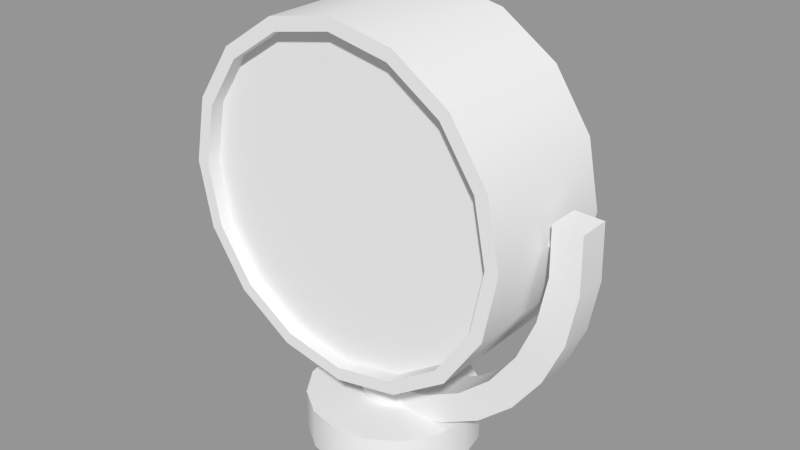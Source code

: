 # Source: Searchlight.blend  (saved by Blender 2.71.0; exported with 4.5.12 LTS)
import bpy
from mathutils import Matrix  # noqa: F401  (used for matrix-valued properties, if any)

bpy.ops.wm.read_factory_settings(use_empty=True)
scene = bpy.context.scene
scene.name = 'Scene.001'

# ---- collections
col_collection_1_001 = bpy.data.collections.new('Collection 1.001'); scene.collection.children.link(col_collection_1_001)
col_collection_1_001.hide_render = True
col_collection_1_001.hide_viewport = True
col_collection_6 = bpy.data.collections.new('Collection 6'); scene.collection.children.link(col_collection_6)

# ---- meshes
me_cylinder_002 = bpy.data.meshes.new('Cylinder.002')
me_cylinder_002.from_pydata([(-0.5306, -2.927e-11, 2.014), (0.5306, -2.927e-11, 2.014), (-0.5306, 0.03202, 2.014), (0.5306, 0.03202, 2.014), (-0.5306, -1.429e-09, 1.925), (0.5306, -1.429e-09, 1.925), (-0.5306, -0.03202, 2.014), (0.5306, -0.03202, 2.014), (-0.5306, 3.526e-10, 2.102), (0.5306, 3.526e-10, 2.102), (0.006447, -0.03858, 0.2765), (0.006447, 0.03858, 0.2765), (0.5689, 0.04497, 2.178), (0.5689, -0.04497, 2.178), (0.005159, -0.03858, 0.4299), (0.005159, 0.03858, 0.4299), (0.4883, 0.04497, 2.183), (0.4883, -0.04497, 2.183), (0.03965, 0.05384, 0.4437), (0.1516, 0.05257, 0.5141), (0.2553, 0.05131, 0.66), (0.3453, 0.05004, 0.8741), (0.417, 0.04877, 1.146), (0.4664, 0.04751, 1.465), (0.4908, 0.04624, 1.815), (0.5725, 0.04624, 1.762), (0.5468, 0.04751, 1.376), (0.4923, 0.04877, 1.036), (0.4144, 0.05004, 0.7419), (0.3169, 0.05131, 0.5066), (0.2045, 0.05257, 0.3419), (0.06165, 0.05384, 0.2294), (0.4908, -0.04624, 1.815), (0.4664, -0.04751, 1.465), (0.417, -0.04877, 1.146), (0.3453, -0.05004, 0.8741), (0.2553, -0.05131, 0.66), (0.1516, -0.05257, 0.5141), (0.03965, -0.05384, 0.4437), (0.06165, -0.05384, 0.2294), (0.2045, -0.05257, 0.3419), (0.3169, -0.05131, 0.5066), (0.4144, -0.05004, 0.7419), (0.4923, -0.04877, 1.036), (0.5468, -0.04751, 1.376), (0.5725, -0.04624, 1.762), (-0.006447, -0.03858, 0.2765), (-0.006447, 0.03858, 0.2765), (-0.5689, 0.04497, 2.178), (-0.5689, -0.04497, 2.178), (-0.005159, -0.03858, 0.4299), (-0.005159, 0.03858, 0.4299), (-0.4883, 0.04497, 2.183), (-0.4883, -0.04497, 2.183), (-0.03965, 0.05384, 0.4437), (-0.1516, 0.05257, 0.5141), (-0.2553, 0.05131, 0.66), (-0.3453, 0.05004, 0.8741), (-0.417, 0.04877, 1.146), (-0.4664, 0.04751, 1.465), (-0.4908, 0.04624, 1.815), (-0.5725, 0.04624, 1.762), (-0.5468, 0.04751, 1.376), (-0.4923, 0.04877, 1.036), (-0.4144, 0.05004, 0.7419), (-0.3169, 0.05131, 0.5066), (-0.2045, 0.05257, 0.3419), (-0.06165, 0.05384, 0.2294), (-0.4908, -0.04624, 1.815), (-0.4664, -0.04751, 1.465), (-0.417, -0.04877, 1.146), (-0.3453, -0.05004, 0.8741), (-0.2553, -0.05131, 0.66), (-0.1516, -0.05257, 0.5141), (-0.03965, -0.05384, 0.4437), (-0.06165, -0.05384, 0.2294), (-0.2045, -0.05257, 0.3419), (-0.3169, -0.05131, 0.5066), (-0.4144, -0.05004, 0.7419), (-0.4923, -0.04877, 1.036), (-0.5468, -0.04751, 1.376), (-0.5725, -0.04624, 1.762), (-1.948e-08, 0.0, -4.172e-07), (-1.948e-08, 0.0, 0.32), (-1.948e-08, 0.24, -4.172e-07), (-1.948e-08, 0.24, 0.32), (0.09184, 0.2217, -4.172e-07), (0.09184, 0.2217, 0.32), (0.1697, 0.1697, -4.172e-07), (0.1697, 0.1697, 0.32), (0.2217, 0.09184, -4.172e-07), (0.2217, 0.09184, 0.32), (0.24, -1.049e-08, -4.172e-07), (0.24, -1.049e-08, 0.32), (0.2217, -0.09184, -4.172e-07), (0.2217, -0.09184, 0.32), (0.1697, -0.1697, -4.172e-07), (0.1697, -0.1697, 0.32), (0.09184, -0.2217, -4.172e-07), (0.09184, -0.2217, 0.32), (1.676e-08, -0.24, -4.172e-07), (1.676e-08, -0.24, 0.32), (-0.09184, -0.2217, -4.172e-07), (-0.09184, -0.2217, 0.32), (-0.1697, -0.1697, -4.172e-07), (-0.1697, -0.1697, 0.32), (-0.2217, -0.09184, -4.172e-07), (-0.2217, -0.09184, 0.32), (-0.24, 2.862e-09, -4.172e-07), (-0.24, 2.862e-09, 0.32), (-0.2217, 0.09184, -4.172e-07), (-0.2217, 0.09184, 0.32), (-0.1697, 0.1697, -4.172e-07), (-0.1697, 0.1697, 0.32), (-0.09184, 0.2217, -4.172e-07), (-0.09184, 0.2217, 0.32), (-7.204e-09, 1.556e-09, 0.2602), (-7.204e-09, 1.556e-09, 0.515), (-7.204e-09, 0.08916, 0.2602), (-7.204e-09, 0.08916, 0.515), (0.03412, 0.08237, 0.2602), (0.03412, 0.08237, 0.515), (0.06304, 0.06304, 0.2602), (0.06304, 0.06304, 0.515), (0.08237, 0.03412, 0.2602), (0.08237, 0.03412, 0.515), (0.08916, -2.341e-09, 0.2602), (0.08916, -2.341e-09, 0.515), (0.08237, -0.03412, 0.2602), (0.08237, -0.03412, 0.515), (0.06304, -0.06304, 0.2602), (0.06304, -0.06304, 0.515), (0.03412, -0.08237, 0.2602), (0.03412, -0.08237, 0.515), (6.258e-09, -0.08916, 0.2602), (6.258e-09, -0.08916, 0.515), (-0.03412, -0.08237, 0.2602), (-0.03412, -0.08237, 0.515), (-0.06304, -0.06304, 0.2602), (-0.06304, -0.06304, 0.515), (-0.08237, -0.03412, 0.2602), (-0.08237, -0.03412, 0.515), (-0.08916, 2.619e-09, 0.2602), (-0.08916, 2.619e-09, 0.515), (-0.08237, 0.03412, 0.2602), (-0.08237, 0.03412, 0.515), (-0.06304, 0.06304, 0.2602), (-0.06304, 0.06304, 0.515), (-0.03412, 0.08237, 0.2602), (-0.03412, 0.08237, 0.515), (-1.229e-09, 0.2472, 2.85), (-1.948e-08, 0.1786, 3.324), (-1.948e-08, -0.2217, 3.324), (0.1814, 0.1786, 3.224), (0.1814, -0.2217, 3.224), (0.3352, 0.1786, 2.941), (0.3352, -0.2217, 2.941), (0.438, 0.1786, 2.518), (0.438, -0.2217, 2.518), (0.4741, 0.1786, 2.018), (0.4741, -0.2217, 2.018), (0.438, 0.1786, 1.518), (0.438, -0.2217, 1.518), (0.3352, 0.1786, 1.094), (0.3352, -0.2217, 1.094), (0.1814, 0.1786, 0.8111), (0.1814, -0.2217, 0.8111), (5.21e-08, 0.1786, 0.7117), (5.21e-08, -0.2217, 0.7117), (-0.1814, 0.1786, 0.8111), (-0.1814, -0.2217, 0.8111), (-0.3352, 0.1786, 1.094), (-0.3352, -0.2217, 1.094), (-0.438, 0.1786, 1.518), (-0.438, -0.2217, 1.518), (-0.4741, 0.1786, 2.018), (-0.4741, -0.2217, 2.018), (-0.438, 0.1786, 2.518), (-0.438, -0.2217, 2.518), (-0.3352, 0.1786, 2.941), (-0.3352, -0.2217, 2.941), (-0.1814, 0.1786, 3.224), (-0.1814, -0.2217, 3.224), (0.1156, 0.2472, 2.786), (0.2135, 0.2472, 2.606), (0.279, 0.2472, 2.336), (0.302, 0.2472, 2.018), (0.279, 0.2472, 1.699), (0.2135, 0.2472, 1.429), (0.1156, 0.2472, 1.249), (4.437e-08, 0.2472, 1.186), (-0.1156, 0.2472, 1.249), (-0.2135, 0.2472, 1.429), (-0.279, 0.2472, 1.699), (-0.302, 0.2472, 2.018), (-0.279, 0.2472, 2.336), (-0.2135, 0.2472, 2.606), (-0.1156, 0.2472, 2.786), (1.419e-08, 0.2791, 2.413), (0.05498, 0.2791, 2.383), (0.1016, 0.2791, 2.298), (0.1327, 0.2791, 2.169), (0.1437, 0.2791, 2.018), (0.1327, 0.2791, 1.866), (0.1016, 0.2791, 1.738), (0.05498, 0.2791, 1.652), (3.589e-08, 0.2791, 1.622), (-0.05498, 0.2791, 1.652), (-0.1016, 0.2791, 1.738), (-0.1327, 0.2791, 1.866), (-0.1437, 0.2791, 2.018), (-0.1327, 0.2791, 2.169), (-0.1016, 0.2791, 2.298), (-0.05498, 0.2791, 2.383), (3.203e-08, 0.2867, 2.018), (-1.551e-08, -0.2217, 3.223), (0.1674, -0.2217, 3.131), (0.3094, -0.2217, 2.87), (0.4042, -0.2217, 2.479), (0.4375, -0.2217, 2.018), (0.4042, -0.2217, 1.556), (0.3094, -0.2217, 1.165), (0.1674, -0.2217, 0.9042), (5.056e-08, -0.2217, 0.8125), (-0.1674, -0.2217, 0.9042), (-0.3094, -0.2217, 1.165), (-0.4042, -0.2217, 1.556), (-0.4375, -0.2217, 2.018), (-0.4042, -0.2217, 2.479), (-0.3094, -0.2217, 2.87), (-0.1674, -0.2217, 3.131), (-1.551e-08, -0.1835, 3.223), (0.1674, -0.1835, 3.131), (0.3094, -0.1835, 2.87), (0.4042, -0.1835, 2.479), (0.4375, -0.1835, 2.018), (0.4042, -0.1835, 1.556), (0.3094, -0.1835, 1.165), (0.1674, -0.1835, 0.9042), (5.056e-08, -0.1835, 0.8125), (-0.1674, -0.1835, 0.9042), (-0.3094, -0.1835, 1.165), (-0.4042, -0.1835, 1.556), (-0.4375, -0.1835, 2.018), (-0.4042, -0.1835, 2.479), (-0.3094, -0.1835, 2.87), (-0.1674, -0.1835, 3.131), (2.283e-08, -0.1835, 2.018)], [], [(0, 2, 4), (1, 5, 3), (2, 3, 5, 4), (0, 4, 6), (1, 7, 5), (4, 5, 7, 6), (0, 6, 8), (1, 9, 7), (6, 7, 9, 8), (0, 8, 2), (1, 3, 9), (8, 9, 3, 2), (14, 15, 11, 10), (24, 16, 12, 25), (16, 17, 13, 12), (38, 14, 10, 39), (45, 25, 12, 13), (38, 18, 15, 14), (15, 18, 31, 11), (18, 19, 30, 31), (19, 20, 29, 30), (20, 21, 28, 29), (21, 22, 27, 28), (22, 23, 26, 27), (23, 24, 25, 26), (17, 32, 45, 13), (32, 33, 44, 45), (33, 34, 43, 44), (34, 35, 42, 43), (35, 36, 41, 42), (36, 37, 40, 41), (37, 38, 39, 40), (10, 11, 31, 39), (39, 31, 30, 40), (40, 30, 29, 41), (41, 29, 28, 42), (42, 28, 27, 43), (43, 27, 26, 44), (44, 26, 25, 45), (17, 16, 24, 32), (32, 24, 23, 33), (33, 23, 22, 34), (34, 22, 21, 35), (35, 21, 20, 36), (36, 20, 19, 37), (37, 19, 18, 38), (50, 46, 47, 51), (60, 61, 48, 52), (52, 48, 49, 53), (74, 75, 46, 50), (81, 49, 48, 61), (74, 50, 51, 54), (51, 47, 67, 54), (54, 67, 66, 55), (55, 66, 65, 56), (56, 65, 64, 57), (57, 64, 63, 58), (58, 63, 62, 59), (59, 62, 61, 60), (53, 49, 81, 68), (68, 81, 80, 69), (69, 80, 79, 70), (70, 79, 78, 71), (71, 78, 77, 72), (72, 77, 76, 73), (73, 76, 75, 74), (46, 75, 67, 47), (75, 76, 66, 67), (76, 77, 65, 66), (77, 78, 64, 65), (78, 79, 63, 64), (79, 80, 62, 63), (80, 81, 61, 62), (53, 68, 60, 52), (68, 69, 59, 60), (69, 70, 58, 59), (70, 71, 57, 58), (71, 72, 56, 57), (72, 73, 55, 56), (73, 74, 54, 55), (82, 84, 86), (83, 87, 85), (84, 85, 87, 86), (82, 86, 88), (83, 89, 87), (86, 87, 89, 88), (82, 88, 90), (83, 91, 89), (88, 89, 91, 90), (82, 90, 92), (83, 93, 91), (90, 91, 93, 92), (82, 92, 94), (83, 95, 93), (92, 93, 95, 94), (82, 94, 96), (83, 97, 95), (94, 95, 97, 96), (82, 96, 98), (83, 99, 97), (96, 97, 99, 98), (82, 98, 100), (83, 101, 99), (98, 99, 101, 100), (82, 100, 102), (83, 103, 101), (100, 101, 103, 102), (82, 102, 104), (83, 105, 103), (102, 103, 105, 104), (82, 104, 106), (83, 107, 105), (104, 105, 107, 106), (82, 106, 108), (83, 109, 107), (106, 107, 109, 108), (82, 108, 110), (83, 111, 109), (108, 109, 111, 110), (82, 110, 112), (83, 113, 111), (110, 111, 113, 112), (82, 112, 114), (83, 115, 113), (112, 113, 115, 114), (82, 114, 84), (83, 85, 115), (114, 115, 85, 84), (116, 118, 120), (117, 121, 119), (118, 119, 121, 120), (116, 120, 122), (117, 123, 121), (120, 121, 123, 122), (116, 122, 124), (117, 125, 123), (122, 123, 125, 124), (116, 124, 126), (117, 127, 125), (124, 125, 127, 126), (116, 126, 128), (117, 129, 127), (126, 127, 129, 128), (116, 128, 130), (117, 131, 129), (128, 129, 131, 130), (116, 130, 132), (117, 133, 131), (130, 131, 133, 132), (116, 132, 134), (117, 135, 133), (132, 133, 135, 134), (116, 134, 136), (117, 137, 135), (134, 135, 137, 136), (116, 136, 138), (117, 139, 137), (136, 137, 139, 138), (116, 138, 140), (117, 141, 139), (138, 139, 141, 140), (116, 140, 142), (117, 143, 141), (140, 141, 143, 142), (116, 142, 144), (117, 145, 143), (142, 143, 145, 144), (116, 144, 146), (117, 147, 145), (144, 145, 147, 146), (116, 146, 148), (117, 149, 147), (146, 147, 149, 148), (116, 148, 118), (117, 119, 149), (148, 149, 119, 118), (175, 177, 195, 194), (151, 152, 154, 153), (161, 163, 188, 187), (153, 154, 156, 155), (167, 169, 191, 190), (155, 156, 158, 157), (159, 161, 187, 186), (157, 158, 160, 159), (151, 153, 183, 150), (159, 160, 162, 161), (173, 175, 194, 193), (161, 162, 164, 163), (165, 167, 190, 189), (163, 164, 166, 165), (179, 181, 197, 196), (165, 166, 168, 167), (157, 159, 186, 185), (167, 168, 170, 169), (171, 173, 193, 192), (169, 170, 172, 171), (181, 151, 150, 197), (171, 172, 174, 173), (163, 165, 189, 188), (173, 174, 176, 175), (177, 179, 196, 195), (175, 176, 178, 177), (155, 157, 185, 184), (177, 178, 180, 179), (169, 171, 192, 191), (179, 180, 182, 181), (153, 155, 184, 183), (181, 182, 152, 151), (189, 190, 206, 205), (185, 186, 202, 201), (196, 197, 213, 212), (192, 193, 209, 208), (188, 189, 205, 204), (195, 196, 212, 211), (184, 185, 201, 200), (191, 192, 208, 207), (187, 188, 204, 203), (194, 195, 211, 210), (183, 184, 200, 199), (197, 150, 198, 213), (190, 191, 207, 206), (186, 187, 203, 202), (193, 194, 210, 209), (150, 183, 199, 198), (205, 206, 214), (207, 208, 214), (209, 210, 214), (198, 199, 214), (211, 212, 214), (200, 201, 214), (213, 198, 214), (202, 203, 214), (204, 205, 214), (206, 207, 214), (208, 209, 214), (210, 211, 214), (199, 200, 214), (212, 213, 214), (201, 202, 214), (203, 204, 214), (174, 172, 225, 226), (162, 160, 219, 220), (172, 170, 224, 225), (160, 158, 218, 219), (182, 180, 229, 230), (154, 152, 215, 216), (170, 168, 223, 224), (158, 156, 217, 218), (180, 178, 228, 229), (168, 166, 222, 223), (156, 154, 216, 217), (178, 176, 227, 228), (152, 182, 230, 215), (166, 164, 221, 222), (176, 174, 226, 227), (164, 162, 220, 221), (220, 219, 235, 236), (215, 230, 246, 231), (218, 217, 233, 234), (229, 228, 244, 245), (216, 215, 231, 232), (227, 226, 242, 243), (225, 224, 240, 241), (223, 222, 238, 239), (221, 220, 236, 237), (219, 218, 234, 235), (230, 229, 245, 246), (217, 216, 232, 233), (228, 227, 243, 244), (226, 225, 241, 242), (224, 223, 239, 240), (222, 221, 237, 238), (237, 236, 247), (235, 234, 247), (246, 245, 247), (233, 232, 247), (244, 243, 247), (242, 241, 247), (240, 239, 247), (238, 237, 247), (236, 235, 247), (231, 246, 247), (234, 233, 247), (245, 244, 247), (232, 231, 247), (243, 242, 247), (241, 240, 247), (239, 238, 247)])
me_cylinder_002.polygons.foreach_set('use_smooth', [True] * 288)
_ca = me_cylinder_002.color_attributes.new('Col', 'BYTE_COLOR', 'CORNER')
_ca.data.foreach_set('color', [0.01033, 0.01033, 0.01033, 1.0, 0.01033, 0.01033, 0.01033, 1.0, 0.01033, 0.01033, 0.01033, 1.0, 0.01033, 0.01033, 0.01033, 1.0, 0.01033, 0.01033, 0.01033, 1.0, 0.01033, 0.01033, 0.01033, 1.0, 0.01033, 0.01033, 0.01033, 1.0, 0.01033, 0.01033, 0.01033, 1.0, 0.01033, 0.01033, 0.01033, 1.0, 0.01033, 0.01033, 0.01033, 1.0, 0.01033, 0.01033, 0.01033, 1.0, 0.01033, 0.01033, 0.01033, 1.0, 0.01033, 0.01033, 0.01033, 1.0, 0.01033, 0.01033, 0.01033, 1.0, 0.01033, 0.01033, 0.01033, 1.0, 0.01033, 0.01033, 0.01033, 1.0, 0.01033, 0.01033, 0.01033, 1.0, 0.01033, 0.01033, 0.01033, 1.0, 0.01033, 0.01033, 0.01033, 1.0, 0.01033, 0.01033, 0.01033, 1.0, 0.01033, 0.01033, 0.01033, 1.0, 0.01033, 0.01033, 0.01033, 1.0, 0.01033, 0.01033, 0.01033, 1.0, 0.01033, 0.01033, 0.01033, 1.0, 0.01033, 0.01033, 0.01033, 1.0, 0.01033, 0.01033, 0.01033, 1.0, 0.01033, 0.01033, 0.01033, 1.0, 0.01033, 0.01033, 0.01033, 1.0, 0.01033, 0.01033, 0.01033, 1.0, 0.01033, 0.01033, 0.01033, 1.0, 0.01033, 0.01033, 0.01033, 1.0, 0.01033, 0.01033, 0.01033, 1.0, 0.01033, 0.01033, 0.01033, 1.0, 0.01033, 0.01033, 0.01033, 1.0, 0.01033, 0.01033, 0.01033, 1.0, 0.01033, 0.01033, 0.01033, 1.0, 0.01033, 0.01033, 0.01033, 1.0, 0.01033, 0.01033, 0.01033, 1.0, 0.01033, 0.01033, 0.01033, 1.0, 0.01033, 0.01033, 0.01033, 1.0, 0.02217, 0.02217, 0.02217, 1.0, 0.02217, 0.02217, 0.02217, 1.0, 0.02217, 0.02217, 0.02217, 1.0, 0.02217, 0.02217, 0.02217, 1.0, 0.0331, 0.0331, 0.0331, 1.0, 0.0331, 0.0331, 0.0331, 1.0, 0.0331, 0.0331, 0.0331, 1.0, 0.0331, 0.0331, 0.0331, 1.0, 0.03955, 0.03955, 0.03955, 1.0, 0.03955, 0.03955, 0.03955, 1.0, 0.03955, 0.03955, 0.03955, 1.0, 0.03955, 0.03955, 0.03955, 1.0, 0.02217, 0.02217, 0.02217, 1.0, 0.02217, 0.02217, 0.02217, 1.0, 0.02217, 0.02217, 0.02217, 1.0, 0.02217, 0.02217, 0.02217, 1.0, 0.02217, 0.02217, 0.02217, 1.0, 0.02217, 0.02217, 0.02217, 1.0, 0.02217, 0.02217, 0.02217, 1.0, 0.02217, 0.02217, 0.02217, 1.0, 0.02217, 0.02217, 0.02217, 1.0, 0.02217, 0.02217, 0.02217, 1.0, 0.02217, 0.02217, 0.02217, 1.0, 0.02217, 0.02217, 0.02217, 1.0, 0.02217, 0.02217, 0.02217, 1.0, 0.02217, 0.02217, 0.02217, 1.0, 0.02217, 0.02217, 0.02217, 1.0, 0.02217, 0.02217, 0.02217, 1.0, 0.0331, 0.0331, 0.0331, 1.0, 0.0331, 0.0331, 0.0331, 1.0, 0.0331, 0.0331, 0.0331, 1.0, 0.0331, 0.0331, 0.0331, 1.0, 0.0331, 0.0331, 0.0331, 1.0, 0.0331, 0.0331, 0.0331, 1.0, 0.0331, 0.0331, 0.0331, 1.0, 0.0331, 0.0331, 0.0331, 1.0, 0.0331, 0.0331, 0.0331, 1.0, 0.0331, 0.0331, 0.0331, 1.0, 0.0331, 0.0331, 0.0331, 1.0, 0.0331, 0.0331, 0.0331, 1.0, 0.0331, 0.0331, 0.0331, 1.0, 0.0331, 0.0331, 0.0331, 1.0, 0.0331, 0.0331, 0.0331, 1.0, 0.0331, 0.0331, 0.0331, 1.0, 0.0331, 0.0331, 0.0331, 1.0, 0.0331, 0.0331, 0.0331, 1.0, 0.0331, 0.0331, 0.0331, 1.0, 0.0331, 0.0331, 0.0331, 1.0, 0.0331, 0.0331, 0.0331, 1.0, 0.0331, 0.0331, 0.0331, 1.0, 0.0331, 0.0331, 0.0331, 1.0, 0.0331, 0.0331, 0.0331, 1.0, 0.02956, 0.02956, 0.02956, 1.0, 0.02956, 0.02956, 0.02956, 1.0, 0.02956, 0.02956, 0.02956, 1.0, 0.02956, 0.02956, 0.02956, 1.0, 0.02956, 0.02956, 0.02956, 1.0, 0.02956, 0.02956, 0.02956, 1.0, 0.02956, 0.02956, 0.02956, 1.0, 0.02956, 0.02956, 0.02956, 1.0, 0.02956, 0.02956, 0.02956, 1.0, 0.02956, 0.02956, 0.02956, 1.0, 0.02956, 0.02956, 0.02956, 1.0, 0.02956, 0.02956, 0.02956, 1.0, 0.02956, 0.02956, 0.02956, 1.0, 0.02956, 0.02956, 0.02956, 1.0, 0.02956, 0.02956, 0.02956, 1.0, 0.02956, 0.02956, 0.02956, 1.0, 0.02956, 0.02956, 0.02956, 1.0, 0.02956, 0.02956, 0.02956, 1.0, 0.02956, 0.02956, 0.02956, 1.0, 0.02956, 0.02956, 0.02956, 1.0, 0.02956, 0.02956, 0.02956, 1.0, 0.02956, 0.02956, 0.02956, 1.0, 0.02956, 0.02956, 0.02956, 1.0, 0.02956, 0.02956, 0.02956, 1.0, 0.02956, 0.02956, 0.02956, 1.0, 0.02956, 0.02956, 0.02956, 1.0, 0.02956, 0.02956, 0.02956, 1.0, 0.02956, 0.02956, 0.02956, 1.0, 0.02217, 0.02217, 0.02217, 1.0, 0.02217, 0.02217, 0.02217, 1.0, 0.02217, 0.02217, 0.02217, 1.0, 0.02217, 0.02217, 0.02217, 1.0, 0.02217, 0.02217, 0.02217, 1.0, 0.02217, 0.02217, 0.02217, 1.0, 0.02217, 0.02217, 0.02217, 1.0, 0.02217, 0.02217, 0.02217, 1.0, 0.02217, 0.02217, 0.02217, 1.0, 0.02217, 0.02217, 0.02217, 1.0, 0.02217, 0.02217, 0.02217, 1.0, 0.02217, 0.02217, 0.02217, 1.0, 0.02217, 0.02217, 0.02217, 1.0, 0.02217, 0.02217, 0.02217, 1.0, 0.02217, 0.02217, 0.02217, 1.0, 0.02217, 0.02217, 0.02217, 1.0, 0.02217, 0.02217, 0.02217, 1.0, 0.02217, 0.02217, 0.02217, 1.0, 0.02217, 0.02217, 0.02217, 1.0, 0.02217, 0.02217, 0.02217, 1.0, 0.02217, 0.02217, 0.02217, 1.0, 0.02217, 0.02217, 0.02217, 1.0, 0.02217, 0.02217, 0.02217, 1.0, 0.02217, 0.02217, 0.02217, 1.0, 0.02217, 0.02217, 0.02217, 1.0, 0.02217, 0.02217, 0.02217, 1.0, 0.02217, 0.02217, 0.02217, 1.0, 0.02217, 0.02217, 0.02217, 1.0, 0.02217, 0.02217, 0.02217, 1.0, 0.02217, 0.02217, 0.02217, 1.0, 0.02217, 0.02217, 0.02217, 1.0, 0.02217, 0.02217, 0.02217, 1.0, 0.02217, 0.02217, 0.02217, 1.0, 0.02217, 0.02217, 0.02217, 1.0, 0.02217, 0.02217, 0.02217, 1.0, 0.02217, 0.02217, 0.02217, 1.0, 0.02217, 0.02217, 0.02217, 1.0, 0.02217, 0.02217, 0.02217, 1.0, 0.02217, 0.02217, 0.02217, 1.0, 0.02217, 0.02217, 0.02217, 1.0, 0.02217, 0.02217, 0.02217, 1.0, 0.02217, 0.02217, 0.02217, 1.0, 0.02217, 0.02217, 0.02217, 1.0, 0.02217, 0.02217, 0.02217, 1.0, 0.02217, 0.02217, 0.02217, 1.0, 0.02217, 0.02217, 0.02217, 1.0, 0.02217, 0.02217, 0.02217, 1.0, 0.02217, 0.02217, 0.02217, 1.0, 0.02217, 0.02217, 0.02217, 1.0, 0.02217, 0.02217, 0.02217, 1.0, 0.02217, 0.02217, 0.02217, 1.0, 0.02217, 0.02217, 0.02217, 1.0, 0.02217, 0.02217, 0.02217, 1.0, 0.02217, 0.02217, 0.02217, 1.0, 0.02217, 0.02217, 0.02217, 1.0, 0.02217, 0.02217, 0.02217, 1.0, 0.02217, 0.02217, 0.02217, 1.0, 0.02217, 0.02217, 0.02217, 1.0, 0.02217, 0.02217, 0.02217, 1.0, 0.02217, 0.02217, 0.02217, 1.0, 0.0331, 0.0331, 0.0331, 1.0, 0.0331, 0.0331, 0.0331, 1.0, 0.0331, 0.0331, 0.0331, 1.0, 0.0331, 0.0331, 0.0331, 1.0, 0.03955, 0.03955, 0.03955, 1.0, 0.03955, 0.03955, 0.03955, 1.0, 0.03955, 0.03955, 0.03955, 1.0, 0.03955, 0.03955, 0.03955, 1.0, 0.02217, 0.02217, 0.02217, 1.0, 0.02217, 0.02217, 0.02217, 1.0, 0.02217, 0.02217, 0.02217, 1.0, 0.02217, 0.02217, 0.02217, 1.0, 0.02217, 0.02217, 0.02217, 1.0, 0.02217, 0.02217, 0.02217, 1.0, 0.02217, 0.02217, 0.02217, 1.0, 0.02217, 0.02217, 0.02217, 1.0, 0.02217, 0.02217, 0.02217, 1.0, 0.02217, 0.02217, 0.02217, 1.0, 0.02217, 0.02217, 0.02217, 1.0, 0.02217, 0.02217, 0.02217, 1.0, 0.02217, 0.02217, 0.02217, 1.0, 0.02217, 0.02217, 0.02217, 1.0, 0.02217, 0.02217, 0.02217, 1.0, 0.02217, 0.02217, 0.02217, 1.0, 0.0331, 0.0331, 0.0331, 1.0, 0.0331, 0.0331, 0.0331, 1.0, 0.0331, 0.0331, 0.0331, 1.0, 0.0331, 0.0331, 0.0331, 1.0, 0.0331, 0.0331, 0.0331, 1.0, 0.0331, 0.0331, 0.0331, 1.0, 0.0331, 0.0331, 0.0331, 1.0, 0.0331, 0.0331, 0.0331, 1.0, 0.0331, 0.0331, 0.0331, 1.0, 0.0331, 0.0331, 0.0331, 1.0, 0.0331, 0.0331, 0.0331, 1.0, 0.0331, 0.0331, 0.0331, 1.0, 0.0331, 0.0331, 0.0331, 1.0, 0.0331, 0.0331, 0.0331, 1.0, 0.0331, 0.0331, 0.0331, 1.0, 0.0331, 0.0331, 0.0331, 1.0, 0.0331, 0.0331, 0.0331, 1.0, 0.0331, 0.0331, 0.0331, 1.0, 0.0331, 0.0331, 0.0331, 1.0, 0.0331, 0.0331, 0.0331, 1.0, 0.0331, 0.0331, 0.0331, 1.0, 0.0331, 0.0331, 0.0331, 1.0, 0.0331, 0.0331, 0.0331, 1.0, 0.0331, 0.0331, 0.0331, 1.0, 0.02956, 0.02956, 0.02956, 1.0, 0.02956, 0.02956, 0.02956, 1.0, 0.02956, 0.02956, 0.02956, 1.0, 0.02956, 0.02956, 0.02956, 1.0, 0.02956, 0.02956, 0.02956, 1.0, 0.02956, 0.02956, 0.02956, 1.0, 0.02956, 0.02956, 0.02956, 1.0, 0.02956, 0.02956, 0.02956, 1.0, 0.02956, 0.02956, 0.02956, 1.0, 0.02956, 0.02956, 0.02956, 1.0, 0.02956, 0.02956, 0.02956, 1.0, 0.02956, 0.02956, 0.02956, 1.0, 0.02956, 0.02956, 0.02956, 1.0, 0.02956, 0.02956, 0.02956, 1.0, 0.02956, 0.02956, 0.02956, 1.0, 0.02956, 0.02956, 0.02956, 1.0, 0.02956, 0.02956, 0.02956, 1.0, 0.02956, 0.02956, 0.02956, 1.0, 0.02956, 0.02956, 0.02956, 1.0, 0.02956, 0.02956, 0.02956, 1.0, 0.02956, 0.02956, 0.02956, 1.0, 0.02956, 0.02956, 0.02956, 1.0, 0.02956, 0.02956, 0.02956, 1.0, 0.02956, 0.02956, 0.02956, 1.0, 0.02956, 0.02956, 0.02956, 1.0, 0.02956, 0.02956, 0.02956, 1.0, 0.02956, 0.02956, 0.02956, 1.0, 0.02956, 0.02956, 0.02956, 1.0, 0.02217, 0.02217, 0.02217, 1.0, 0.02217, 0.02217, 0.02217, 1.0, 0.02217, 0.02217, 0.02217, 1.0, 0.02217, 0.02217, 0.02217, 1.0, 0.02217, 0.02217, 0.02217, 1.0, 0.02217, 0.02217, 0.02217, 1.0, 0.02217, 0.02217, 0.02217, 1.0, 0.02217, 0.02217, 0.02217, 1.0, 0.02217, 0.02217, 0.02217, 1.0, 0.02217, 0.02217, 0.02217, 1.0, 0.02217, 0.02217, 0.02217, 1.0, 0.02217, 0.02217, 0.02217, 1.0, 0.02217, 0.02217, 0.02217, 1.0, 0.02217, 0.02217, 0.02217, 1.0, 0.02217, 0.02217, 0.02217, 1.0, 0.02217, 0.02217, 0.02217, 1.0, 0.02217, 0.02217, 0.02217, 1.0, 0.02217, 0.02217, 0.02217, 1.0, 0.02217, 0.02217, 0.02217, 1.0, 0.02217, 0.02217, 0.02217, 1.0, 0.02217, 0.02217, 0.02217, 1.0, 0.02217, 0.02217, 0.02217, 1.0, 0.02217, 0.02217, 0.02217, 1.0, 0.02217, 0.02217, 0.02217, 1.0, 0.02217, 0.02217, 0.02217, 1.0, 0.02217, 0.02217, 0.02217, 1.0, 0.02217, 0.02217, 0.02217, 1.0, 0.02217, 0.02217, 0.02217, 1.0, 0.02217, 0.02217, 0.02217, 1.0, 0.02217, 0.02217, 0.02217, 1.0, 0.02217, 0.02217, 0.02217, 1.0, 0.02217, 0.02217, 0.02217, 1.0, 0.02217, 0.02217, 0.02217, 1.0, 0.02217, 0.02217, 0.02217, 1.0, 0.02217, 0.02217, 0.02217, 1.0, 0.02217, 0.02217, 0.02217, 1.0, 0.02217, 0.02217, 0.02217, 1.0, 0.02217, 0.02217, 0.02217, 1.0, 0.02217, 0.02217, 0.02217, 1.0, 0.02217, 0.02217, 0.02217, 1.0, 0.02217, 0.02217, 0.02217, 1.0, 0.02217, 0.02217, 0.02217, 1.0, 0.02217, 0.02217, 0.02217, 1.0, 0.02217, 0.02217, 0.02217, 1.0, 0.02217, 0.02217, 0.02217, 1.0, 0.02217, 0.02217, 0.02217, 1.0, 0.02217, 0.02217, 0.02217, 1.0, 0.02217, 0.02217, 0.02217, 1.0, 0.02217, 0.02217, 0.02217, 1.0, 0.02217, 0.02217, 0.02217, 1.0, 0.02217, 0.02217, 0.02217, 1.0, 0.02217, 0.02217, 0.02217, 1.0, 0.02217, 0.02217, 0.02217, 1.0, 0.02217, 0.02217, 0.02217, 1.0, 0.02217, 0.02217, 0.02217, 1.0, 0.02217, 0.02217, 0.02217, 1.0, 0.0137, 0.0137, 0.0137, 1.0, 0.0137, 0.0137, 0.0137, 1.0, 0.0137, 0.0137, 0.0137, 1.0, 0.01938, 0.01938, 0.01938, 1.0, 0.01938, 0.01938, 0.01938, 1.0, 0.01938, 0.01938, 0.01938, 1.0, 0.0137, 0.0137, 0.0137, 1.0, 0.0137, 0.0137, 0.0137, 1.0, 0.0137, 0.0137, 0.0137, 1.0, 0.0137, 0.0137, 0.0137, 1.0, 0.0137, 0.0137, 0.0137, 1.0, 0.0137, 0.0137, 0.0137, 1.0, 0.0137, 0.0137, 0.0137, 1.0, 0.01938, 0.01938, 0.01938, 1.0, 0.01938, 0.01938, 0.01938, 1.0, 0.01938, 0.01938, 0.01938, 1.0, 0.0137, 0.0137, 0.0137, 1.0, 0.0137, 0.0137, 0.0137, 1.0, 0.0137, 0.0137, 0.0137, 1.0, 0.0137, 0.0137, 0.0137, 1.0, 0.0137, 0.0137, 0.0137, 1.0, 0.0137, 0.0137, 0.0137, 1.0, 0.0137, 0.0137, 0.0137, 1.0, 0.01938, 0.01938, 0.01938, 1.0, 0.01938, 0.01938, 0.01938, 1.0, 0.01938, 0.01938, 0.01938, 1.0, 0.0137, 0.0137, 0.0137, 1.0, 0.0137, 0.0137, 0.0137, 1.0, 0.0137, 0.0137, 0.0137, 1.0, 0.0137, 0.0137, 0.0137, 1.0, 0.0137, 0.0137, 0.0137, 1.0, 0.0137, 0.0137, 0.0137, 1.0, 0.0137, 0.0137, 0.0137, 1.0, 0.01938, 0.01938, 0.01938, 1.0, 0.01938, 0.01938, 0.01938, 1.0, 0.01938, 0.01938, 0.01938, 1.0, 0.0137, 0.0137, 0.0137, 1.0, 0.0137, 0.0137, 0.0137, 1.0, 0.0137, 0.0137, 0.0137, 1.0, 0.0137, 0.0137, 0.0137, 1.0, 0.0137, 0.0137, 0.0137, 1.0, 0.0137, 0.0137, 0.0137, 1.0, 0.0137, 0.0137, 0.0137, 1.0, 0.01938, 0.01938, 0.01938, 1.0, 0.01938, 0.01938, 0.01938, 1.0, 0.01938, 0.01938, 0.01938, 1.0, 0.0137, 0.0137, 0.0137, 1.0, 0.0137, 0.0137, 0.0137, 1.0, 0.0137, 0.0137, 0.0137, 1.0, 0.0137, 0.0137, 0.0137, 1.0, 0.0137, 0.0137, 0.0137, 1.0, 0.0137, 0.0137, 0.0137, 1.0, 0.0137, 0.0137, 0.0137, 1.0, 0.01938, 0.01938, 0.01938, 1.0, 0.01938, 0.01938, 0.01938, 1.0, 0.01938, 0.01938, 0.01938, 1.0, 0.0137, 0.0137, 0.0137, 1.0, 0.0137, 0.0137, 0.0137, 1.0, 0.0137, 0.0137, 0.0137, 1.0, 0.0137, 0.0137, 0.0137, 1.0, 0.0137, 0.0137, 0.0137, 1.0, 0.0137, 0.0137, 0.0137, 1.0, 0.0137, 0.0137, 0.0137, 1.0, 0.01938, 0.01938, 0.01938, 1.0, 0.01938, 0.01938, 0.01938, 1.0, 0.01938, 0.01938, 0.01938, 1.0, 0.0137, 0.0137, 0.0137, 1.0, 0.0137, 0.0137, 0.0137, 1.0, 0.0137, 0.0137, 0.0137, 1.0, 0.0137, 0.0137, 0.0137, 1.0, 0.0137, 0.0137, 0.0137, 1.0, 0.0137, 0.0137, 0.0137, 1.0, 0.0137, 0.0137, 0.0137, 1.0, 0.01938, 0.01938, 0.01938, 1.0, 0.01938, 0.01938, 0.01938, 1.0, 0.01938, 0.01938, 0.01938, 1.0, 0.0137, 0.0137, 0.0137, 1.0, 0.0137, 0.0137, 0.0137, 1.0, 0.0137, 0.0137, 0.0137, 1.0, 0.0137, 0.0137, 0.0137, 1.0, 0.0137, 0.0137, 0.0137, 1.0, 0.0137, 0.0137, 0.0137, 1.0, 0.0137, 0.0137, 0.0137, 1.0, 0.01938, 0.01938, 0.01938, 1.0, 0.01938, 0.01938, 0.01938, 1.0, 0.01938, 0.01938, 0.01938, 1.0, 0.0137, 0.0137, 0.0137, 1.0, 0.0137, 0.0137, 0.0137, 1.0, 0.0137, 0.0137, 0.0137, 1.0, 0.0137, 0.0137, 0.0137, 1.0, 0.0137, 0.0137, 0.0137, 1.0, 0.0137, 0.0137, 0.0137, 1.0, 0.0137, 0.0137, 0.0137, 1.0, 0.01938, 0.01938, 0.01938, 1.0, 0.01938, 0.01938, 0.01938, 1.0, 0.01938, 0.01938, 0.01938, 1.0, 0.0137, 0.0137, 0.0137, 1.0, 0.0137, 0.0137, 0.0137, 1.0, 0.0137, 0.0137, 0.0137, 1.0, 0.0137, 0.0137, 0.0137, 1.0, 0.0137, 0.0137, 0.0137, 1.0, 0.0137, 0.0137, 0.0137, 1.0, 0.0137, 0.0137, 0.0137, 1.0, 0.01938, 0.01938, 0.01938, 1.0, 0.01938, 0.01938, 0.01938, 1.0, 0.01938, 0.01938, 0.01938, 1.0, 0.0137, 0.0137, 0.0137, 1.0, 0.0137, 0.0137, 0.0137, 1.0, 0.0137, 0.0137, 0.0137, 1.0, 0.0137, 0.0137, 0.0137, 1.0, 0.0137, 0.0137, 0.0137, 1.0, 0.0137, 0.0137, 0.0137, 1.0, 0.0137, 0.0137, 0.0137, 1.0, 0.01938, 0.01938, 0.01938, 1.0, 0.01938, 0.01938, 0.01938, 1.0, 0.01938, 0.01938, 0.01938, 1.0, 0.0137, 0.0137, 0.0137, 1.0, 0.0137, 0.0137, 0.0137, 1.0, 0.0137, 0.0137, 0.0137, 1.0, 0.0137, 0.0137, 0.0137, 1.0, 0.0137, 0.0137, 0.0137, 1.0, 0.0137, 0.0137, 0.0137, 1.0, 0.0137, 0.0137, 0.0137, 1.0, 0.01938, 0.01938, 0.01938, 1.0, 0.01938, 0.01938, 0.01938, 1.0, 0.01938, 0.01938, 0.01938, 1.0, 0.0137, 0.0137, 0.0137, 1.0, 0.0137, 0.0137, 0.0137, 1.0, 0.0137, 0.0137, 0.0137, 1.0, 0.0137, 0.0137, 0.0137, 1.0, 0.0137, 0.0137, 0.0137, 1.0, 0.0137, 0.0137, 0.0137, 1.0, 0.0137, 0.0137, 0.0137, 1.0, 0.01938, 0.01938, 0.01938, 1.0, 0.01938, 0.01938, 0.01938, 1.0, 0.01938, 0.01938, 0.01938, 1.0, 0.0137, 0.0137, 0.0137, 1.0, 0.0137, 0.0137, 0.0137, 1.0, 0.0137, 0.0137, 0.0137, 1.0, 0.0137, 0.0137, 0.0137, 1.0, 0.0137, 0.0137, 0.0137, 1.0, 0.0137, 0.0137, 0.0137, 1.0, 0.0137, 0.0137, 0.0137, 1.0, 0.01938, 0.01938, 0.01938, 1.0, 0.01938, 0.01938, 0.01938, 1.0, 0.01938, 0.01938, 0.01938, 1.0, 0.0137, 0.0137, 0.0137, 1.0, 0.0137, 0.0137, 0.0137, 1.0, 0.0137, 0.0137, 0.0137, 1.0, 0.0137, 0.0137, 0.0137, 1.0, 0.0137, 0.0137, 0.0137, 1.0, 0.0137, 0.0137, 0.0137, 1.0, 0.0137, 0.0137, 0.0137, 1.0, 0.01938, 0.01938, 0.01938, 1.0, 0.01938, 0.01938, 0.01938, 1.0, 0.01938, 0.01938, 0.01938, 1.0, 0.0137, 0.0137, 0.0137, 1.0, 0.0137, 0.0137, 0.0137, 1.0, 0.0137, 0.0137, 0.0137, 1.0, 0.0137, 0.0137, 0.0137, 1.0, 0.0137, 0.0137, 0.0137, 1.0, 0.0137, 0.0137, 0.0137, 1.0, 0.0137, 0.0137, 0.0137, 1.0, 0.01938, 0.01938, 0.01938, 1.0, 0.01938, 0.01938, 0.01938, 1.0, 0.01938, 0.01938, 0.01938, 1.0, 0.0137, 0.0137, 0.0137, 1.0, 0.0137, 0.0137, 0.0137, 1.0, 0.0137, 0.0137, 0.0137, 1.0, 0.0137, 0.0137, 0.0137, 1.0, 0.0137, 0.0137, 0.0137, 1.0, 0.0137, 0.0137, 0.0137, 1.0, 0.0137, 0.0137, 0.0137, 1.0, 0.01938, 0.01938, 0.01938, 1.0, 0.01938, 0.01938, 0.01938, 1.0, 0.01938, 0.01938, 0.01938, 1.0, 0.0137, 0.0137, 0.0137, 1.0, 0.0137, 0.0137, 0.0137, 1.0, 0.0137, 0.0137, 0.0137, 1.0, 0.0137, 0.0137, 0.0137, 1.0, 0.0137, 0.0137, 0.0137, 1.0, 0.0137, 0.0137, 0.0137, 1.0, 0.0137, 0.0137, 0.0137, 1.0, 0.01938, 0.01938, 0.01938, 1.0, 0.01938, 0.01938, 0.01938, 1.0, 0.01938, 0.01938, 0.01938, 1.0, 0.0137, 0.0137, 0.0137, 1.0, 0.0137, 0.0137, 0.0137, 1.0, 0.0137, 0.0137, 0.0137, 1.0, 0.0137, 0.0137, 0.0137, 1.0, 0.0137, 0.0137, 0.0137, 1.0, 0.0137, 0.0137, 0.0137, 1.0, 0.0137, 0.0137, 0.0137, 1.0, 0.01938, 0.01938, 0.01938, 1.0, 0.01938, 0.01938, 0.01938, 1.0, 0.01938, 0.01938, 0.01938, 1.0, 0.0137, 0.0137, 0.0137, 1.0, 0.0137, 0.0137, 0.0137, 1.0, 0.0137, 0.0137, 0.0137, 1.0, 0.0137, 0.0137, 0.0137, 1.0, 0.0137, 0.0137, 0.0137, 1.0, 0.0137, 0.0137, 0.0137, 1.0, 0.0137, 0.0137, 0.0137, 1.0, 0.01938, 0.01938, 0.01938, 1.0, 0.01938, 0.01938, 0.01938, 1.0, 0.01938, 0.01938, 0.01938, 1.0, 0.0137, 0.0137, 0.0137, 1.0, 0.0137, 0.0137, 0.0137, 1.0, 0.0137, 0.0137, 0.0137, 1.0, 0.0137, 0.0137, 0.0137, 1.0, 0.0137, 0.0137, 0.0137, 1.0, 0.0137, 0.0137, 0.0137, 1.0, 0.0137, 0.0137, 0.0137, 1.0, 0.01938, 0.01938, 0.01938, 1.0, 0.01938, 0.01938, 0.01938, 1.0, 0.01938, 0.01938, 0.01938, 1.0, 0.0137, 0.0137, 0.0137, 1.0, 0.0137, 0.0137, 0.0137, 1.0, 0.0137, 0.0137, 0.0137, 1.0, 0.0137, 0.0137, 0.0137, 1.0, 0.0137, 0.0137, 0.0137, 1.0, 0.0137, 0.0137, 0.0137, 1.0, 0.0137, 0.0137, 0.0137, 1.0, 0.01938, 0.01938, 0.01938, 1.0, 0.01938, 0.01938, 0.01938, 1.0, 0.01938, 0.01938, 0.01938, 1.0, 0.0137, 0.0137, 0.0137, 1.0, 0.0137, 0.0137, 0.0137, 1.0, 0.0137, 0.0137, 0.0137, 1.0, 0.0137, 0.0137, 0.0137, 1.0, 0.0137, 0.0137, 0.0137, 1.0, 0.0137, 0.0137, 0.0137, 1.0, 0.0137, 0.0137, 0.0137, 1.0, 0.01938, 0.01938, 0.01938, 1.0, 0.01938, 0.01938, 0.01938, 1.0, 0.01938, 0.01938, 0.01938, 1.0, 0.0137, 0.0137, 0.0137, 1.0, 0.0137, 0.0137, 0.0137, 1.0, 0.0137, 0.0137, 0.0137, 1.0, 0.0137, 0.0137, 0.0137, 1.0, 0.0137, 0.0137, 0.0137, 1.0, 0.0137, 0.0137, 0.0137, 1.0, 0.0137, 0.0137, 0.0137, 1.0, 0.01938, 0.01938, 0.01938, 1.0, 0.01938, 0.01938, 0.01938, 1.0, 0.01938, 0.01938, 0.01938, 1.0, 0.0137, 0.0137, 0.0137, 1.0, 0.0137, 0.0137, 0.0137, 1.0, 0.0137, 0.0137, 0.0137, 1.0, 0.0137, 0.0137, 0.0137, 1.0, 0.0137, 0.0137, 0.0137, 1.0, 0.0137, 0.0137, 0.0137, 1.0, 0.0137, 0.0137, 0.0137, 1.0, 0.01938, 0.01938, 0.01938, 1.0, 0.01938, 0.01938, 0.01938, 1.0, 0.01938, 0.01938, 0.01938, 1.0, 0.0137, 0.0137, 0.0137, 1.0, 0.0137, 0.0137, 0.0137, 1.0, 0.0137, 0.0137, 0.0137, 1.0, 0.0137, 0.0137, 0.0137, 1.0, 0.0137, 0.0137, 0.0137, 1.0, 0.0137, 0.0137, 0.0137, 1.0, 0.0137, 0.0137, 0.0137, 1.0, 0.01938, 0.01938, 0.01938, 1.0, 0.01938, 0.01938, 0.01938, 1.0, 0.01938, 0.01938, 0.01938, 1.0, 0.0137, 0.0137, 0.0137, 1.0, 0.0137, 0.0137, 0.0137, 1.0, 0.0137, 0.0137, 0.0137, 1.0, 0.0137, 0.0137, 0.0137, 1.0, 0.0137, 0.0137, 0.0137, 1.0, 0.0137, 0.0137, 0.0137, 1.0, 0.0137, 0.0137, 0.0137, 1.0, 0.01938, 0.01938, 0.01938, 1.0, 0.01938, 0.01938, 0.01938, 1.0, 0.01938, 0.01938, 0.01938, 1.0, 0.0137, 0.0137, 0.0137, 1.0, 0.0137, 0.0137, 0.0137, 1.0, 0.0137, 0.0137, 0.0137, 1.0, 0.0137, 0.0137, 0.0137, 1.0, 0.0137, 0.0137, 0.0137, 1.0, 0.0137, 0.0137, 0.0137, 1.0, 0.0137, 0.0137, 0.0137, 1.0, 0.01938, 0.01938, 0.01938, 1.0, 0.01938, 0.01938, 0.01938, 1.0, 0.01938, 0.01938, 0.01938, 1.0, 0.0137, 0.0137, 0.0137, 1.0, 0.0137, 0.0137, 0.0137, 1.0, 0.0137, 0.0137, 0.0137, 1.0, 0.0137, 0.0137, 0.0137, 1.0, 0.0137, 0.0137, 0.0137, 1.0, 0.0137, 0.0137, 0.0137, 1.0, 0.0137, 0.0137, 0.0137, 1.0, 0.01938, 0.01938, 0.01938, 1.0, 0.01938, 0.01938, 0.01938, 1.0, 0.01938, 0.01938, 0.01938, 1.0, 0.0137, 0.0137, 0.0137, 1.0, 0.0137, 0.0137, 0.0137, 1.0, 0.0137, 0.0137, 0.0137, 1.0, 0.0137, 0.0137, 0.0137, 1.0, 0.0137, 0.0137, 0.0137, 1.0, 0.0137, 0.0137, 0.0137, 1.0, 0.0137, 0.0137, 0.0137, 1.0, 0.01938, 0.01938, 0.01938, 1.0, 0.01938, 0.01938, 0.01938, 1.0, 0.01938, 0.01938, 0.01938, 1.0, 0.0137, 0.0137, 0.0137, 1.0, 0.0137, 0.0137, 0.0137, 1.0, 0.0137, 0.0137, 0.0137, 1.0, 0.0137, 0.0137, 0.0137, 1.0, 0.0137, 0.0137, 0.0137, 1.0, 0.0137, 0.0137, 0.0137, 1.0, 0.0137, 0.0137, 0.0137, 1.0, 0.01938, 0.01938, 0.01938, 1.0, 0.01938, 0.01938, 0.01938, 1.0, 0.01938, 0.01938, 0.01938, 1.0, 0.0137, 0.0137, 0.0137, 1.0, 0.0137, 0.0137, 0.0137, 1.0, 0.0137, 0.0137, 0.0137, 1.0, 0.0137, 0.0137, 0.0137, 1.0, 0.04374, 0.04374, 0.04374, 1.0, 0.05448, 0.05448, 0.05448, 1.0, 0.05127, 0.05127, 0.05127, 1.0, 0.04667, 0.04667, 0.04667, 1.0, 0.1301, 0.1301, 0.1329, 1.0, 0.1301, 0.1301, 0.1329, 1.0, 0.1022, 0.1022, 0.1022, 1.0, 0.1022, 0.1022, 0.1022, 1.0, 0.0319, 0.0319, 0.0319, 1.0, 0.02732, 0.02732, 0.02732, 1.0, 0.0331, 0.0331, 0.0331, 1.0, 0.04092, 0.04092, 0.04092, 1.0, 0.1022, 0.1022, 0.1022, 1.0, 0.1022, 0.1022, 0.1022, 1.0, 0.06848, 0.06848, 0.06848, 1.0, 0.06848, 0.06848, 0.06848, 1.0, 0.02843, 0.02843, 0.02843, 1.0, 0.02843, 0.02843, 0.02843, 1.0, 0.02956, 0.02956, 0.02956, 1.0, 0.02843, 0.02843, 0.02843, 1.0, 0.06848, 0.06848, 0.06848, 1.0, 0.06848, 0.06848, 0.06848, 1.0, 0.06848, 0.06848, 0.06848, 1.0, 0.06848, 0.06848, 0.06848, 1.0, 0.03955, 0.03955, 0.03955, 1.0, 0.0319, 0.0319, 0.0319, 1.0, 0.04092, 0.04092, 0.04092, 1.0, 0.04374, 0.04374, 0.04374, 1.0, 0.06848, 0.06848, 0.06848, 1.0, 0.06848, 0.06848, 0.06848, 1.0, 0.05448, 0.05286, 0.05448, 1.0, 0.05286, 0.05286, 0.05286, 1.0, 0.05127, 0.05127, 0.05127, 1.0, 0.05286, 0.05286, 0.05286, 1.0, 0.05448, 0.05448, 0.05448, 1.0, 0.05448, 0.05448, 0.05448, 1.0, 0.05286, 0.05286, 0.05286, 1.0, 0.05448, 0.05286, 0.05448, 1.0, 0.04231, 0.04092, 0.04231, 1.0, 0.0382, 0.03689, 0.0382, 1.0, 0.0331, 0.0331, 0.0331, 1.0, 0.04374, 0.04374, 0.04374, 1.0, 0.04667, 0.04667, 0.04667, 1.0, 0.04374, 0.04374, 0.04374, 1.0, 0.0382, 0.03689, 0.0382, 1.0, 0.04231, 0.04092, 0.04231, 1.0, 0.04374, 0.04374, 0.04519, 1.0, 0.03955, 0.0382, 0.03955, 1.0, 0.02956, 0.02956, 0.02956, 1.0, 0.02843, 0.02843, 0.02843, 1.0, 0.02843, 0.02843, 0.02843, 1.0, 0.02956, 0.02956, 0.02956, 1.0, 0.03955, 0.0382, 0.03955, 1.0, 0.04374, 0.04374, 0.04519, 1.0, 0.03071, 0.02956, 0.03071, 1.0, 0.02843, 0.02732, 0.02843, 1.0, 0.05286, 0.05286, 0.05286, 1.0, 0.05127, 0.05127, 0.05127, 1.0, 0.05448, 0.05448, 0.05448, 1.0, 0.05286, 0.05286, 0.05286, 1.0, 0.02843, 0.02732, 0.02843, 1.0, 0.03071, 0.02956, 0.03071, 1.0, 0.03071, 0.02956, 0.03071, 1.0, 0.02843, 0.02732, 0.02843, 1.0, 0.04971, 0.04971, 0.04971, 1.0, 0.03955, 0.03955, 0.03955, 1.0, 0.04374, 0.04374, 0.04374, 1.0, 0.04971, 0.04971, 0.04971, 1.0, 0.02843, 0.02732, 0.02843, 1.0, 0.03071, 0.02956, 0.03071, 1.0, 0.03434, 0.0331, 0.03434, 1.0, 0.0319, 0.0319, 0.0331, 1.0, 0.02732, 0.02732, 0.02732, 1.0, 0.0331, 0.0331, 0.0331, 1.0, 0.04374, 0.04374, 0.04374, 1.0, 0.0356, 0.0356, 0.0356, 1.0, 0.0319, 0.0319, 0.0331, 1.0, 0.03434, 0.0331, 0.03434, 1.0, 0.03955, 0.0382, 0.03955, 1.0, 0.03689, 0.03689, 0.03689, 1.0, 0.05127, 0.05127, 0.05127, 1.0, 0.05127, 0.05127, 0.05127, 1.0, 0.05448, 0.05448, 0.05448, 1.0, 0.05448, 0.05448, 0.05448, 1.0, 0.03689, 0.03689, 0.03689, 1.0, 0.03955, 0.0382, 0.03955, 1.0, 0.03955, 0.03955, 0.03955, 1.0, 0.0382, 0.03689, 0.0382, 1.0, 0.02732, 0.02732, 0.02732, 1.0, 0.02956, 0.02956, 0.02956, 1.0, 0.02956, 0.02956, 0.02956, 1.0, 0.0331, 0.0331, 0.0331, 1.0, 0.0382, 0.03689, 0.0382, 1.0, 0.03955, 0.03955, 0.03955, 1.0, 0.05448, 0.05448, 0.05448, 1.0, 0.05286, 0.05286, 0.05286, 1.0, 0.05448, 0.05448, 0.05448, 1.0, 0.05286, 0.05286, 0.05286, 1.0, 0.05286, 0.05286, 0.05286, 1.0, 0.05127, 0.05127, 0.05127, 1.0, 0.05286, 0.05286, 0.05286, 1.0, 0.05448, 0.05448, 0.05448, 1.0, 0.06848, 0.06848, 0.06848, 1.0, 0.06848, 0.06848, 0.06848, 1.0, 0.05286, 0.05286, 0.05286, 1.0, 0.04971, 0.04971, 0.04971, 1.0, 0.04971, 0.04971, 0.04971, 1.0, 0.05286, 0.05286, 0.05286, 1.0, 0.06848, 0.06848, 0.06848, 1.0, 0.06848, 0.06848, 0.06848, 1.0, 0.08022, 0.08022, 0.08022, 1.0, 0.07619, 0.07619, 0.07619, 1.0, 0.02843, 0.02843, 0.02843, 1.0, 0.02732, 0.02732, 0.02732, 1.0, 0.0356, 0.0356, 0.0356, 1.0, 0.02956, 0.02956, 0.02956, 1.0, 0.07619, 0.07619, 0.07619, 1.0, 0.08022, 0.08022, 0.08022, 1.0, 0.1274, 0.1274, 0.1274, 1.0, 0.1195, 0.1195, 0.1221, 1.0, 0.05286, 0.05286, 0.05286, 1.0, 0.05286, 0.05286, 0.05286, 1.0, 0.05286, 0.05286, 0.05286, 1.0, 0.05448, 0.05448, 0.05448, 1.0, 0.1195, 0.1195, 0.1221, 1.0, 0.1274, 0.1274, 0.1274, 1.0, 0.1301, 0.1301, 0.1329, 1.0, 0.1301, 0.1301, 0.1329, 1.0, 0.02956, 0.02956, 0.02956, 1.0, 0.02843, 0.02843, 0.02843, 1.0, 0.04667, 0.04667, 0.04667, 1.0, 0.04667, 0.04667, 0.04667, 1.0, 0.04971, 0.04971, 0.04971, 1.0, 0.04374, 0.04374, 0.04374, 1.0, 0.04667, 0.04667, 0.04667, 1.0, 0.04667, 0.04667, 0.04667, 1.0, 0.05286, 0.05286, 0.05286, 1.0, 0.05448, 0.05448, 0.05448, 1.0, 0.04667, 0.04667, 0.04667, 1.0, 0.04667, 0.04667, 0.04667, 1.0, 0.0356, 0.0356, 0.0356, 1.0, 0.04374, 0.04374, 0.04374, 1.0, 0.04667, 0.04667, 0.04667, 1.0, 0.04667, 0.04667, 0.04667, 1.0, 0.0331, 0.0331, 0.0331, 1.0, 0.02956, 0.02956, 0.02956, 1.0, 0.04667, 0.04667, 0.04667, 1.0, 0.04667, 0.04667, 0.04667, 1.0, 0.05127, 0.05127, 0.05127, 1.0, 0.05286, 0.05286, 0.05286, 1.0, 0.04667, 0.04667, 0.04667, 1.0, 0.04667, 0.04667, 0.04667, 1.0, 0.05286, 0.05286, 0.05286, 1.0, 0.04971, 0.04971, 0.04971, 1.0, 0.04667, 0.04667, 0.04667, 1.0, 0.04667, 0.04667, 0.04667, 1.0, 0.02956, 0.02956, 0.02956, 1.0, 0.0356, 0.0356, 0.0356, 1.0, 0.04667, 0.04667, 0.04667, 1.0, 0.04667, 0.04667, 0.04667, 1.0, 0.04092, 0.04092, 0.04092, 1.0, 0.0331, 0.0331, 0.0331, 1.0, 0.04667, 0.04667, 0.04667, 1.0, 0.04667, 0.04667, 0.04667, 1.0, 0.04667, 0.04667, 0.04667, 1.0, 0.05127, 0.05127, 0.05127, 1.0, 0.04667, 0.04667, 0.04667, 1.0, 0.04667, 0.04667, 0.04667, 1.0, 0.05448, 0.05448, 0.05448, 1.0, 0.05286, 0.05286, 0.05286, 1.0, 0.04667, 0.04667, 0.04667, 1.0, 0.04667, 0.04667, 0.04667, 1.0, 0.05448, 0.05448, 0.05448, 1.0, 0.05448, 0.05448, 0.05448, 1.0, 0.04667, 0.04667, 0.04667, 1.0, 0.04667, 0.04667, 0.04667, 1.0, 0.02843, 0.02843, 0.02843, 1.0, 0.02956, 0.02956, 0.02956, 1.0, 0.04667, 0.04667, 0.04667, 1.0, 0.04667, 0.04667, 0.04667, 1.0, 0.04374, 0.04374, 0.04374, 1.0, 0.04092, 0.04092, 0.04092, 1.0, 0.04667, 0.04667, 0.04667, 1.0, 0.04667, 0.04667, 0.04667, 1.0, 0.04374, 0.04374, 0.04374, 1.0, 0.04667, 0.04667, 0.04667, 1.0, 0.04667, 0.04667, 0.04667, 1.0, 0.04667, 0.04667, 0.04667, 1.0, 0.05448, 0.05448, 0.05448, 1.0, 0.05448, 0.05448, 0.05448, 1.0, 0.04667, 0.04667, 0.04667, 1.0, 0.04667, 0.04667, 0.04667, 1.0, 0.04667, 0.04667, 0.04667, 1.0, 0.04667, 0.04667, 0.04667, 1.0, 0.04667, 0.04667, 0.04667, 1.0, 0.04667, 0.04667, 0.04667, 1.0, 0.04667, 0.04667, 0.04667, 1.0, 0.04667, 0.04667, 0.04667, 1.0, 0.04667, 0.04667, 0.04667, 1.0, 0.04667, 0.04667, 0.04667, 1.0, 0.04667, 0.04667, 0.04667, 1.0, 0.04667, 0.04667, 0.04667, 1.0, 0.04667, 0.04667, 0.04667, 1.0, 0.04667, 0.04667, 0.04667, 1.0, 0.04667, 0.04667, 0.04667, 1.0, 0.04667, 0.04667, 0.04667, 1.0, 0.04667, 0.04667, 0.04667, 1.0, 0.04667, 0.04667, 0.04667, 1.0, 0.04667, 0.04667, 0.04667, 1.0, 0.04667, 0.04667, 0.04667, 1.0, 0.04667, 0.04667, 0.04667, 1.0, 0.04667, 0.04667, 0.04667, 1.0, 0.04667, 0.04667, 0.04667, 1.0, 0.04667, 0.04667, 0.04667, 1.0, 0.04667, 0.04667, 0.04667, 1.0, 0.04667, 0.04667, 0.04667, 1.0, 0.04667, 0.04667, 0.04667, 1.0, 0.04667, 0.04667, 0.04667, 1.0, 0.04667, 0.04667, 0.04667, 1.0, 0.04667, 0.04667, 0.04667, 1.0, 0.04667, 0.04667, 0.04667, 1.0, 0.04667, 0.04667, 0.04667, 1.0, 0.04667, 0.04667, 0.04667, 1.0, 0.04667, 0.04667, 0.04667, 1.0, 0.04667, 0.04667, 0.04667, 1.0, 0.04667, 0.04667, 0.04667, 1.0, 0.04667, 0.04667, 0.04667, 1.0, 0.04667, 0.04667, 0.04667, 1.0, 0.04667, 0.04667, 0.04667, 1.0, 0.04667, 0.04667, 0.04667, 1.0, 0.04667, 0.04667, 0.04667, 1.0, 0.04667, 0.04667, 0.04667, 1.0, 0.04667, 0.04667, 0.04667, 1.0, 0.04667, 0.04667, 0.04667, 1.0, 0.04667, 0.04667, 0.04667, 1.0, 0.04667, 0.04667, 0.04667, 1.0, 0.04667, 0.04667, 0.04667, 1.0, 0.04667, 0.04667, 0.04667, 1.0, 0.04667, 0.04667, 0.04667, 1.0, 0.04667, 0.04667, 0.04667, 1.0, 0.06848, 0.06848, 0.06848, 1.0, 0.06848, 0.06848, 0.06848, 1.0, 0.06848, 0.06848, 0.06848, 1.0, 0.06848, 0.06848, 0.06848, 1.0, 0.06848, 0.06848, 0.06848, 1.0, 0.06848, 0.06848, 0.06848, 1.0, 0.06848, 0.06848, 0.06848, 1.0, 0.06848, 0.06848, 0.06848, 1.0, 0.06848, 0.06848, 0.06848, 1.0, 0.06848, 0.06848, 0.06848, 1.0, 0.06848, 0.06848, 0.06848, 1.0, 0.06848, 0.06848, 0.06848, 1.0, 0.06848, 0.06848, 0.06848, 1.0, 0.06848, 0.06848, 0.06848, 1.0, 0.06848, 0.06848, 0.06848, 1.0, 0.06848, 0.06848, 0.06848, 1.0, 0.06848, 0.06848, 0.06848, 1.0, 0.06848, 0.06848, 0.06848, 1.0, 0.06848, 0.06848, 0.06848, 1.0, 0.06848, 0.06848, 0.06848, 1.0, 0.06848, 0.06848, 0.06848, 1.0, 0.06848, 0.06848, 0.06848, 1.0, 0.06848, 0.06848, 0.06848, 1.0, 0.06848, 0.06848, 0.06848, 1.0, 0.06848, 0.06848, 0.06848, 1.0, 0.06848, 0.06848, 0.06848, 1.0, 0.06848, 0.06848, 0.06848, 1.0, 0.06848, 0.06848, 0.06848, 1.0, 0.06848, 0.06848, 0.06848, 1.0, 0.06848, 0.06848, 0.06848, 1.0, 0.06848, 0.06848, 0.06848, 1.0, 0.06848, 0.06848, 0.06848, 1.0, 0.06848, 0.06848, 0.06848, 1.0, 0.06848, 0.06848, 0.06848, 1.0, 0.06848, 0.06848, 0.06848, 1.0, 0.06848, 0.06848, 0.06848, 1.0, 0.06848, 0.06848, 0.06848, 1.0, 0.06848, 0.06848, 0.06848, 1.0, 0.06848, 0.06848, 0.06848, 1.0, 0.06848, 0.06848, 0.06848, 1.0, 0.06848, 0.06848, 0.06848, 1.0, 0.06848, 0.06848, 0.06848, 1.0, 0.06848, 0.06848, 0.06848, 1.0, 0.06848, 0.06848, 0.06848, 1.0, 0.06848, 0.06848, 0.06848, 1.0, 0.06848, 0.06848, 0.06848, 1.0, 0.06848, 0.06848, 0.06848, 1.0, 0.06848, 0.06848, 0.06848, 1.0, 0.06848, 0.06848, 0.06848, 1.0, 0.06848, 0.06848, 0.06848, 1.0, 0.06848, 0.06848, 0.06848, 1.0, 0.06848, 0.06848, 0.06848, 1.0, 0.06848, 0.06848, 0.06848, 1.0, 0.06848, 0.06848, 0.06848, 1.0, 0.06848, 0.06848, 0.06848, 1.0, 0.06848, 0.06848, 0.06848, 1.0, 0.06848, 0.06848, 0.06848, 1.0, 0.06848, 0.06848, 0.06848, 1.0, 0.06848, 0.06848, 0.06848, 1.0, 0.06848, 0.06848, 0.06848, 1.0, 0.06848, 0.06848, 0.06848, 1.0, 0.06848, 0.06848, 0.06848, 1.0, 0.06848, 0.06848, 0.06848, 1.0, 0.06848, 0.06848, 0.06848, 1.0, 0.305, 0.2831, 0.2423, 1.0, 0.305, 0.2831, 0.2423, 1.0, 0.305, 0.2831, 0.2423, 1.0, 0.305, 0.2831, 0.2423, 1.0, 0.305, 0.2831, 0.2423, 1.0, 0.305, 0.2831, 0.2423, 1.0, 0.305, 0.2831, 0.2423, 1.0, 0.305, 0.2831, 0.2423, 1.0, 0.305, 0.2831, 0.2423, 1.0, 0.305, 0.2831, 0.2423, 1.0, 0.305, 0.2831, 0.2423, 1.0, 0.305, 0.2831, 0.2423, 1.0, 0.305, 0.2831, 0.2423, 1.0, 0.305, 0.2831, 0.2423, 1.0, 0.305, 0.2831, 0.2423, 1.0, 0.305, 0.2831, 0.2423, 1.0, 0.305, 0.2831, 0.2423, 1.0, 0.305, 0.2831, 0.2423, 1.0, 0.305, 0.2831, 0.2423, 1.0, 0.305, 0.2831, 0.2423, 1.0, 0.305, 0.2831, 0.2423, 1.0, 0.305, 0.2831, 0.2423, 1.0, 0.305, 0.2831, 0.2423, 1.0, 0.305, 0.2831, 0.2423, 1.0, 0.305, 0.2831, 0.2423, 1.0, 0.305, 0.2831, 0.2423, 1.0, 0.305, 0.2831, 0.2423, 1.0, 0.305, 0.2831, 0.2423, 1.0, 0.305, 0.2831, 0.2423, 1.0, 0.305, 0.2831, 0.2423, 1.0, 0.305, 0.2831, 0.2423, 1.0, 0.305, 0.2831, 0.2423, 1.0, 0.305, 0.2831, 0.2423, 1.0, 0.305, 0.2831, 0.2423, 1.0, 0.305, 0.2831, 0.2423, 1.0, 0.305, 0.2831, 0.2423, 1.0, 0.305, 0.2831, 0.2423, 1.0, 0.305, 0.2831, 0.2423, 1.0, 0.305, 0.2831, 0.2423, 1.0, 0.305, 0.2831, 0.2423, 1.0, 0.305, 0.2831, 0.2423, 1.0, 0.305, 0.2831, 0.2423, 1.0, 0.305, 0.2831, 0.2423, 1.0, 0.305, 0.2831, 0.2423, 1.0, 0.305, 0.2831, 0.2423, 1.0, 0.305, 0.2831, 0.2423, 1.0, 0.305, 0.2831, 0.2423, 1.0, 0.305, 0.2831, 0.2423, 1.0, 0.305, 0.2831, 0.2423, 1.0, 0.305, 0.2831, 0.2423, 1.0, 0.305, 0.2831, 0.2423, 1.0, 0.305, 0.2831, 0.2423, 1.0, 0.305, 0.2831, 0.2423, 1.0, 0.305, 0.2831, 0.2423, 1.0, 0.305, 0.2831, 0.2423, 1.0, 0.305, 0.2831, 0.2423, 1.0, 0.305, 0.2831, 0.2423, 1.0, 0.305, 0.2831, 0.2423, 1.0, 0.305, 0.2831, 0.2423, 1.0, 0.305, 0.2831, 0.2423, 1.0, 0.305, 0.2831, 0.2423, 1.0, 0.305, 0.2831, 0.2423, 1.0, 0.305, 0.2831, 0.2423, 1.0, 0.305, 0.2831, 0.2423, 1.0, 0.7835, 0.7913, 0.5271, 1.0, 0.7835, 0.7913, 0.5271, 1.0, 0.7835, 0.7913, 0.5271, 1.0, 0.7835, 0.7913, 0.5271, 1.0, 0.7835, 0.7913, 0.5271, 1.0, 0.7835, 0.7913, 0.5271, 1.0, 0.7835, 0.7913, 0.5271, 1.0, 0.7835, 0.7913, 0.5271, 1.0, 0.7835, 0.7913, 0.5271, 1.0, 0.7835, 0.7913, 0.5271, 1.0, 0.7835, 0.7913, 0.5271, 1.0, 0.7835, 0.7913, 0.5271, 1.0, 0.7835, 0.7913, 0.5271, 1.0, 0.7835, 0.7913, 0.5271, 1.0, 0.7835, 0.7913, 0.5271, 1.0, 0.7835, 0.7913, 0.5271, 1.0, 0.7835, 0.7913, 0.5271, 1.0, 0.7835, 0.7913, 0.5271, 1.0, 0.7835, 0.7913, 0.5271, 1.0, 0.7835, 0.7913, 0.5271, 1.0, 0.7835, 0.7913, 0.5271, 1.0, 0.7835, 0.7913, 0.5271, 1.0, 0.7835, 0.7913, 0.5271, 1.0, 0.7835, 0.7913, 0.5271, 1.0, 0.7835, 0.7913, 0.5271, 1.0, 0.7835, 0.7913, 0.5271, 1.0, 0.7835, 0.7913, 0.5271, 1.0, 0.7835, 0.7913, 0.5271, 1.0, 0.7835, 0.7913, 0.5271, 1.0, 0.7835, 0.7913, 0.5271, 1.0, 0.7835, 0.7913, 0.5271, 1.0, 0.7835, 0.7913, 0.5271, 1.0, 0.7835, 0.7913, 0.5271, 1.0, 0.7835, 0.7913, 0.5271, 1.0, 0.7835, 0.7913, 0.5271, 1.0, 0.7835, 0.7913, 0.5271, 1.0, 0.7835, 0.7913, 0.5271, 1.0, 0.7835, 0.7913, 0.5271, 1.0, 0.7835, 0.7913, 0.5271, 1.0, 0.7835, 0.7913, 0.5271, 1.0, 0.7835, 0.7913, 0.5271, 1.0, 0.7835, 0.7913, 0.5271, 1.0, 0.7835, 0.7913, 0.5271, 1.0, 0.7835, 0.7913, 0.5271, 1.0, 0.7835, 0.7913, 0.5271, 1.0, 0.7835, 0.7913, 0.5271, 1.0, 0.7835, 0.7913, 0.5271, 1.0, 0.7835, 0.7913, 0.5271, 1.0])
me_cylinder_002.use_remesh_preserve_volume = False
me_cylinder_002.use_remesh_preserve_attributes = False
me_cylinder_002.use_mirror_vertex_groups = False
me_cylinder_002.update()

# ---- objects
ob_beziercircle_001 = bpy.data.objects.new('BezierCircle.001', None)
ob_beziercircle_002 = bpy.data.objects.new('BezierCircle.002', None)
ob_beziercircle = bpy.data.objects.new('BezierCircle', None)
ob_cube_001 = bpy.data.objects.new('Cube.001', None)
ob_cube = bpy.data.objects.new('Cube', None)
ob_strut_001 = bpy.data.objects.new('Strut.001', None)
ob_strut_002 = bpy.data.objects.new('Strut.002', None)
ob_strut_003 = bpy.data.objects.new('Strut.003', None)
ob_strut_005 = bpy.data.objects.new('Strut.005', None)
ob_strut_006 = bpy.data.objects.new('Strut.006', None)
ob_strut = bpy.data.objects.new('Strut', None)
ob_cylinder_001 = bpy.data.objects.new('Cylinder.001', me_cylinder_002)

# ---- transforms, parenting, visibility, modifiers, constraints
ob_beziercircle_001.location = (0.0, 0.0, 0.0)
ob_beziercircle_002.location = (0.0, 0.0, 0.0)
ob_beziercircle.location = (0.0, 0.0, 0.0)
ob_cube_001.location = (0.0, 0.0, 0.0)
ob_cube.location = (0.0, 0.0, 0.0)
ob_strut_001.location = (0.0, 0.0, 0.0)
ob_strut_002.location = (0.0, 0.0, 0.0)
ob_strut_003.location = (0.0, 0.0, 0.0)
ob_strut_005.location = (0.0, 0.0, 0.0)
ob_strut_006.location = (0.0, 0.0, 0.0)
ob_strut.location = (0.0, 0.0, 0.0)
ob_cylinder_001.location = (0.0, 0.0, 0.0)
ob_cylinder_001.scale = (0.5062, 0.5062, 0.1838)
ob_cylinder_001.lineart.crease_threshold = 0.0
_m = ob_cylinder_001.modifiers.new('Triangulate', 'TRIANGULATE')
_m = ob_cylinder_001.modifiers.new('EdgeSplit', 'EDGE_SPLIT')
_m.split_angle = 1.152

# ---- collection membership
col_collection_1_001.objects.link(ob_beziercircle_001)
col_collection_1_001.objects.link(ob_beziercircle_002)
col_collection_1_001.objects.link(ob_beziercircle)
col_collection_1_001.objects.link(ob_cube_001)
col_collection_1_001.objects.link(ob_cube)
col_collection_1_001.objects.link(ob_strut_001)
col_collection_1_001.objects.link(ob_strut_002)
col_collection_1_001.objects.link(ob_strut_003)
col_collection_1_001.objects.link(ob_strut_005)
col_collection_1_001.objects.link(ob_strut_006)
col_collection_1_001.objects.link(ob_strut)
col_collection_6.objects.link(ob_cylinder_001)

# ---- scene / render settings (as saved in the file)
scene.frame_start = 1; scene.frame_end = 250; scene.frame_set(1)
scene.render.engine = 'BLENDER_EEVEE_NEXT'
scene.render.image_settings.exr_codec = 'NONE'
scene.render.resolution_percentage = 50
scene.render.dither_intensity = 0.0
scene.cycles.use_denoising = False
scene.cycles.samples = 10
scene.cycles.sampling_pattern = 'TABULATED_SOBOL'
scene.cycles.light_sampling_threshold = 0.0
scene.cycles.use_adaptive_sampling = False
scene.cycles.use_light_tree = False
scene.cycles.blur_glossy = 0.0
scene.cycles.volume_bounces = 1
scene.cycles.pixel_filter_type = 'GAUSSIAN'
scene.cycles.sample_clamp_indirect = 0.0
scene.view_settings.view_transform = 'Standard'
bpy.context.view_layer.update()

# ---- added for rendering (the .blend has no active camera and no usable light): camera, sun + grey world if the file has none
cam_auto = bpy.data.cameras.new('AutoCamera')
cam_auto.lens = 50.0
cam_auto.sensor_width = 36.0
cam_auto.clip_end = 1000.0
ob_auto_camera = bpy.data.objects.new('AutoCamera', cam_auto)
scene.collection.objects.link(ob_auto_camera)
ob_auto_camera.location = (0.817247, -0.968877, 0.959192)
ob_auto_camera.rotation_euler = (1.09748, -7.21219e-08, 0.694738)
scene.camera = ob_auto_camera
light_auto_sun = bpy.data.lights.new('AutoSun', 'SUN')
light_auto_sun.energy = 3.0
light_auto_sun.angle = 0.0523599
ob_auto_sun = bpy.data.objects.new('AutoSun', light_auto_sun)
scene.collection.objects.link(ob_auto_sun)
ob_auto_sun.rotation_euler = (0.872665, 0.174533, 0.523599)
if scene.world is None:
    world_auto = bpy.data.worlds.new('AutoWorld')
    world_auto.color = (0.3, 0.3, 0.3)
    scene.world = world_auto
bpy.context.view_layer.update()
